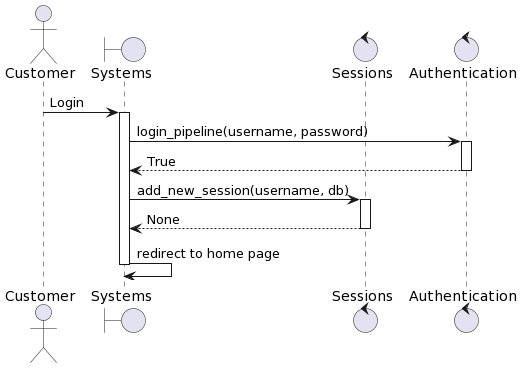

The diagram above was rendered by PlantUML. Its source (embedded in the PNG):
@startuml
actor Customer
boundary "Systems" as system
control "Sessions" as sessions
control "Authentication" as auth
Customer -> system: Login
activate system
system -> auth: login_pipeline(username, password)
activate auth
auth --> system: True
deactivate auth
system -> sessions: add_new_session(username, db)
activate sessions
sessions --> system: None
deactivate sessions
system -> system: redirect to home page
deactivate system
@enduml